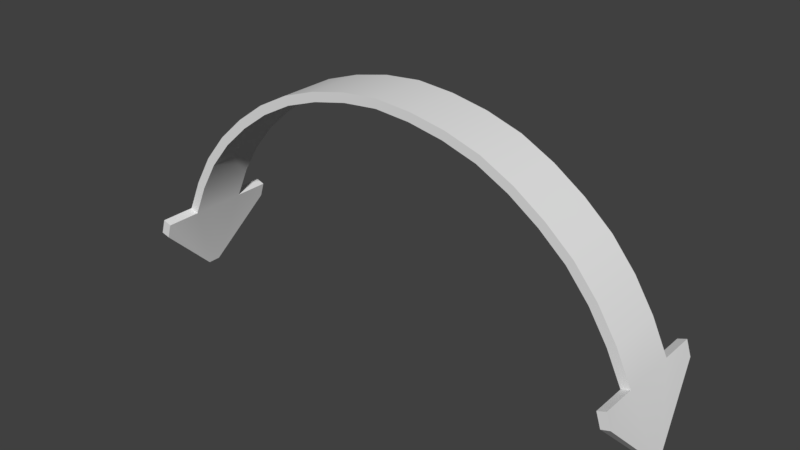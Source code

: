 # Source: Curved-Double-Arrow.blend  (saved by Blender 2.79.0; exported with 4.5.12 LTS)
import bpy
from mathutils import Matrix  # noqa: F401  (used for matrix-valued properties, if any)

bpy.ops.wm.read_factory_settings(use_empty=True)
scene = bpy.context.scene
scene.name = 'Scene'

# ---- collections
col_collection_1 = bpy.data.collections.new('Collection 1'); scene.collection.children.link(col_collection_1)

# ---- materials (node trees are filled in below, after node groups)
mat_mat_arrow = bpy.data.materials.new('mat_arrow')
mat_mat_arrow.alpha_threshold = 0.0
mat_mat_arrow.use_transparent_shadow = False
mat_mat_arrow.roughness = 0.5

# ---- material node trees

# ---- world
world_world = bpy.data.worlds.new('World'); scene.world = world_world
world_world.color = (0.05088, 0.05088, 0.05088)
world_world.use_sun_shadow = False
world_world.sun_shadow_jitter_overblur = 0.0
world_world.cycles.sampling_method = 'MANUAL'

# ---- meshes
me_cube_023 = bpy.data.meshes.new('Cube.023')
me_cube_023.from_pydata([(-2.912, 0.01289, 0.07315), (-3.015, 0.02534, 0.07315), (-2.912, 0.01289, -0.07315), (-3.015, 0.02534, -0.07315), (-2.749, 0.8153, -0.3203), (-2.846, 0.85, -0.3203), (-2.749, 0.8153, 0.3203), (-2.846, 0.85, 0.3203), (-2.8, 0.6482, 0.7192), (-2.899, 0.677, 0.7192), (-2.899, 0.677, -0.7192), (-2.8, 0.6482, -0.7192), (-2.749, 0.8153, -0.7192), (-2.846, 0.85, 0.7192), (-2.846, 0.85, -0.7192), (-2.749, 0.8153, 0.7192), (-0.424, 2.723, -0.3203), (-0.8087, 2.638, -0.3203), (-1.182, 2.508, -0.3203), (-1.531, 2.322, -0.3203), (-1.85, 2.09, -0.3203), (-2.14, 1.823, -0.3203), (-2.39, 1.517, -0.3203), (-2.59, 1.176, -0.3203), (-0.439, 2.826, 0.3203), (-0.8374, 2.737, 0.3203), (-1.224, 2.603, 0.3203), (-1.585, 2.411, 0.3203), (-1.915, 2.17, 0.3203), (-2.216, 1.893, 0.3203), (-2.475, 1.576, 0.3203), (-2.681, 1.223, 0.3203), (-2.681, 1.223, -0.3203), (-2.475, 1.576, -0.3203), (-2.216, 1.893, -0.3203), (-1.915, 2.17, -0.3203), (-1.585, 2.411, -0.3203), (-1.224, 2.603, -0.3203), (-0.8374, 2.737, -0.3203), (-0.439, 2.826, -0.3203), (-2.59, 1.176, 0.3203), (-2.39, 1.517, 0.3203), (-2.14, 1.823, 0.3203), (-1.85, 2.09, 0.3203), (-1.531, 2.322, 0.3203), (-1.182, 2.508, 0.3203), (-0.8087, 2.638, 0.3203), (-0.424, 2.723, 0.3203), (2.906, 0.06681, 0.07315), (3.009, 0.08032, 0.07315), (2.906, 0.06681, -0.07315), (3.009, 0.08032, -0.07315), (2.731, 0.8729, -0.3203), (2.827, 0.9096, -0.3203), (2.731, 0.8729, 0.3203), (2.827, 0.9096, 0.3203), (-0.03011, 2.761, -0.3203), (-0.03118, 2.864, -0.3203), (-0.03011, 2.761, 0.3203), (-0.03118, 2.864, 0.3203), (2.783, 0.7061, 0.7192), (2.881, 0.7369, 0.7192), (2.881, 0.7369, -0.7192), (2.783, 0.7061, -0.7192), (2.731, 0.8729, -0.7192), (2.827, 0.9096, 0.7192), (2.827, 0.9096, -0.7192), (2.731, 0.8729, 0.7192), (0.3639, 2.73, -0.3203), (0.7508, 2.655, -0.3203), (1.128, 2.535, -0.3203), (1.478, 2.352, -0.3203), (1.803, 2.128, -0.3203), (2.101, 1.869, -0.3203), (2.353, 1.564, -0.3203), (2.561, 1.229, -0.3203), (0.3768, 2.832, 0.3203), (0.7774, 2.755, 0.3203), (1.167, 2.63, 0.3203), (1.53, 2.441, 0.3203), (1.867, 2.209, 0.3203), (2.175, 1.941, 0.3203), (2.436, 1.625, 0.3203), (2.652, 1.279, 0.3203), (2.652, 1.279, -0.3203), (2.436, 1.625, -0.3203), (2.175, 1.941, -0.3203), (1.867, 2.209, -0.3203), (1.53, 2.441, -0.3203), (1.167, 2.63, -0.3203), (0.7774, 2.755, -0.3203), (0.3768, 2.832, -0.3203), (2.561, 1.229, 0.3203), (2.353, 1.564, 0.3203), (2.101, 1.869, 0.3203), (1.803, 2.128, 0.3203), (1.478, 2.352, 0.3203), (1.128, 2.535, 0.3203), (0.7508, 2.655, 0.3203), (0.3639, 2.73, 0.3203), (-2.912, 0.01289, -0.07315), (-2.912, 0.01289, -0.07315), (-2.912, 0.01289, 0.07315), (-2.912, 0.01289, 0.07315), (-3.015, 0.02534, 0.07315), (-3.015, 0.02534, 0.07315), (-3.015, 0.02534, -0.07315), (-3.015, 0.02534, -0.07315), (-2.59, 1.176, -0.3203), (-2.749, 0.8153, -0.3203), (-2.749, 0.8153, -0.3203), (-2.681, 1.223, 0.3203), (-2.846, 0.85, 0.3203), (-2.846, 0.85, 0.3203), (-2.749, 0.8153, 0.3203), (-2.749, 0.8153, 0.3203), (-2.846, 0.85, -0.3203), (-2.846, 0.85, -0.3203), (-0.439, 2.826, -0.3203), (-0.03118, 2.864, -0.3203), (-0.424, 2.723, 0.3203), (-0.03011, 2.761, 0.3203), (-2.8, 0.6482, 0.7192), (-2.8, 0.6482, 0.7192), (-2.899, 0.677, 0.7192), (-2.899, 0.677, 0.7192), (-2.899, 0.677, -0.7192), (-2.899, 0.677, -0.7192), (-2.8, 0.6482, -0.7192), (-2.8, 0.6482, -0.7192), (-2.749, 0.8153, -0.7192), (-2.749, 0.8153, -0.7192), (-2.846, 0.85, 0.7192), (-2.846, 0.85, 0.7192), (-2.846, 0.85, -0.7192), (-2.846, 0.85, -0.7192), (-2.749, 0.8153, 0.7192), (-2.749, 0.8153, 0.7192), (-0.03011, 2.761, -0.3203), (-0.424, 2.723, -0.3203), (-0.8087, 2.638, -0.3203), (-1.182, 2.508, -0.3203), (-1.531, 2.322, -0.3203), (-1.85, 2.09, -0.3203), (-2.14, 1.823, -0.3203), (-2.39, 1.517, -0.3203), (-0.03118, 2.864, 0.3203), (-0.439, 2.826, 0.3203), (-0.8374, 2.737, 0.3203), (-1.224, 2.603, 0.3203), (-1.585, 2.411, 0.3203), (-1.915, 2.17, 0.3203), (-2.216, 1.893, 0.3203), (-2.475, 1.576, 0.3203), (-2.681, 1.223, -0.3203), (-2.475, 1.576, -0.3203), (-2.216, 1.893, -0.3203), (-1.915, 2.17, -0.3203), (-1.585, 2.411, -0.3203), (-1.224, 2.603, -0.3203), (-0.8374, 2.737, -0.3203), (-2.59, 1.176, 0.3203), (-2.39, 1.517, 0.3203), (-2.14, 1.823, 0.3203), (-1.85, 2.09, 0.3203), (-1.531, 2.322, 0.3203), (-1.182, 2.508, 0.3203), (-0.8087, 2.638, 0.3203), (2.906, 0.06681, -0.07315), (2.906, 0.06681, -0.07315), (2.906, 0.06681, 0.07315), (2.906, 0.06681, 0.07315), (3.009, 0.08032, 0.07315), (3.009, 0.08032, 0.07315), (3.009, 0.08032, -0.07315), (3.009, 0.08032, -0.07315), (2.561, 1.229, -0.3203), (2.731, 0.8729, -0.3203), (2.731, 0.8729, -0.3203), (2.652, 1.279, 0.3203), (2.827, 0.9096, 0.3203), (2.827, 0.9096, 0.3203), (2.731, 0.8729, 0.3203), (2.731, 0.8729, 0.3203), (2.827, 0.9096, -0.3203), (2.827, 0.9096, -0.3203), (0.3768, 2.832, -0.3203), (0.3639, 2.73, 0.3203), (2.783, 0.7061, 0.7192), (2.783, 0.7061, 0.7192), (2.881, 0.7369, 0.7192), (2.881, 0.7369, 0.7192), (2.881, 0.7369, -0.7192), (2.881, 0.7369, -0.7192), (2.783, 0.7061, -0.7192), (2.783, 0.7061, -0.7192), (2.731, 0.8729, -0.7192), (2.731, 0.8729, -0.7192), (2.827, 0.9096, 0.7192), (2.827, 0.9096, 0.7192), (2.827, 0.9096, -0.7192), (2.827, 0.9096, -0.7192), (2.731, 0.8729, 0.7192), (2.731, 0.8729, 0.7192), (0.3639, 2.73, -0.3203), (0.7508, 2.655, -0.3203), (1.128, 2.535, -0.3203), (1.478, 2.352, -0.3203), (1.803, 2.128, -0.3203), (2.101, 1.869, -0.3203), (2.353, 1.564, -0.3203), (0.3768, 2.832, 0.3203), (0.7774, 2.755, 0.3203), (1.167, 2.63, 0.3203), (1.53, 2.441, 0.3203), (1.867, 2.209, 0.3203), (2.175, 1.941, 0.3203), (2.436, 1.625, 0.3203), (2.652, 1.279, -0.3203), (2.436, 1.625, -0.3203), (2.175, 1.941, -0.3203), (1.867, 2.209, -0.3203), (1.53, 2.441, -0.3203), (1.167, 2.63, -0.3203), (0.7774, 2.755, -0.3203), (2.561, 1.229, 0.3203), (2.353, 1.564, 0.3203), (2.101, 1.869, 0.3203), (1.803, 2.128, 0.3203), (1.478, 2.352, 0.3203), (1.128, 2.535, 0.3203), (0.7508, 2.655, 0.3203)], [], [(102, 104, 106, 100), (112, 105, 125, 132), (116, 107, 105, 112), (154, 116, 112, 111), (101, 109, 114, 103), (161, 31, 113, 115), (107, 116, 134, 127), (139, 118, 119, 138), (16, 56, 121, 120), (136, 133, 124, 122), (128, 126, 135, 130), (2, 3, 10, 129), (6, 7, 13, 137), (1, 0, 123, 9), (103, 114, 15, 8), (109, 101, 11, 131), (117, 110, 12, 14), (109, 108, 40, 114), (108, 145, 162, 40), (145, 144, 163, 162), (144, 143, 164, 163), (143, 142, 165, 164), (142, 141, 166, 165), (141, 140, 167, 166), (140, 16, 120, 167), (4, 5, 32, 23), (23, 32, 155, 22), (22, 155, 156, 21), (21, 156, 157, 20), (20, 157, 158, 19), (19, 158, 159, 18), (18, 159, 160, 17), (17, 160, 118, 139), (58, 146, 147, 47), (47, 147, 148, 46), (46, 148, 149, 45), (45, 149, 150, 44), (44, 150, 151, 43), (43, 151, 152, 42), (42, 152, 153, 41), (41, 153, 31, 161), (57, 39, 24, 59), (39, 38, 25, 24), (38, 37, 26, 25), (37, 36, 27, 26), (36, 35, 28, 27), (35, 34, 29, 28), (34, 33, 30, 29), (33, 154, 111, 30), (170, 168, 174, 172), (180, 198, 191, 173), (184, 180, 173, 175), (218, 179, 180, 184), (169, 171, 182, 177), (225, 183, 181, 83), (175, 193, 200, 184), (204, 138, 119, 186), (68, 187, 121, 56), (202, 188, 190, 199), (194, 196, 201, 192), (50, 195, 62, 51), (54, 203, 65, 55), (49, 61, 189, 48), (171, 60, 67, 182), (177, 197, 63, 169), (185, 66, 64, 178), (177, 182, 92, 176), (176, 92, 226, 210), (210, 226, 227, 209), (209, 227, 228, 208), (208, 228, 229, 207), (207, 229, 230, 206), (206, 230, 231, 205), (205, 231, 187, 68), (52, 75, 84, 53), (75, 74, 219, 84), (74, 73, 220, 219), (73, 72, 221, 220), (72, 71, 222, 221), (71, 70, 223, 222), (70, 69, 224, 223), (69, 204, 186, 224), (58, 99, 211, 146), (99, 98, 212, 211), (98, 97, 213, 212), (97, 96, 214, 213), (96, 95, 215, 214), (95, 94, 216, 215), (94, 93, 217, 216), (93, 225, 83, 217), (57, 59, 76, 91), (91, 76, 77, 90), (90, 77, 78, 89), (89, 78, 79, 88), (88, 79, 80, 87), (87, 80, 81, 86), (86, 81, 82, 85), (85, 82, 179, 218)])
me_cube_023.polygons.foreach_set('use_smooth', [True] * 98)
me_cube_023.materials.append(mat_mat_arrow)
me_cube_023.use_remesh_preserve_volume = False
me_cube_023.use_remesh_preserve_attributes = False
me_cube_023.use_mirror_vertex_groups = False
me_cube_023.update()
me_cube_023.normals_split_custom_set([tuple(v) for v in zip(*[iter([-0.1203, -0.9927, 2e-07, -0.1203, -0.9927, 2e-07, -0.1203, -0.9927, 2e-07, -0.1203, -0.9927, 2e-07, -0.9603, 0.2788, -0.01295, -0.9787, 0.2051, -0.006814, -0.974, 0.2244, -0.03272, -0.974, 0.2244, -0.03272, -0.9603, 0.2788, 0.01295, -0.9787, 0.2051, 0.006815, -0.9787, 0.2051, -0.006814, -0.9603, 0.2788, -0.01295, -0.8903, 0.4553, 1.998e-07, -0.9603, 0.2788, 0.01295, -0.9603, 0.2788, -0.01295, -0.8903, 0.4553, 1.998e-07, 0.9789, -0.2043, -0.006653, 0.9604, -0.2783, -0.01263, 0.9604, -0.2783, 0.01263, 0.9789, -0.2043, 0.006653, -1.79e-07, 3.285e-07, 1.0, -1.805e-07, 3.283e-07, 1.0, 6.748e-08, 3.649e-07, 1.0, 6.748e-08, 3.649e-07, 1.0, -0.9787, 0.2051, 0.006815, -0.9603, 0.2788, 0.01295, -0.974, 0.2244, 0.03272, -0.974, 0.2244, 0.03272, 0.0, 0.0, -1.0, 0.0, 0.0, -1.0, -2.241e-08, 0.0, -1.0, -2.248e-08, 0.0, -1.0, 0.1561, -0.9877, 2.365e-07, 0.008062, -1.0, -1.231e-07, 0.008062, -1.0, -1.231e-07, 0.1561, -0.9877, 2.365e-07, 1.013e-07, 3.936e-07, 1.0, 1.013e-07, 3.936e-07, 1.0, 1.013e-07, 3.936e-07, 1.0, 1.013e-07, 3.936e-07, 1.0, -1.621e-06, 5.832e-07, -1.0, -1.621e-06, 5.832e-07, -1.0, -1.621e-06, 5.832e-07, -1.0, -1.621e-06, 5.832e-07, -1.0, -0.1407, -0.689, -0.711, -0.1407, -0.689, -0.711, -0.1407, -0.689, -0.711, -0.1407, -0.689, -0.711, 0.3354, 0.9421, -1.806e-07, 0.3354, 0.9421, -1.806e-07, 0.3354, 0.9421, -1.806e-07, 0.3354, 0.9421, -1.806e-07, -0.1407, -0.689, 0.711, -0.1407, -0.689, 0.711, -0.1407, -0.689, 0.711, -0.1407, -0.689, 0.711, 0.9789, -0.2043, 0.006653, 0.9604, -0.2783, 0.01263, 0.9742, -0.2235, 0.03178, 0.9742, -0.2235, 0.03178, 0.9604, -0.2783, -0.01263, 0.9789, -0.2043, -0.006653, 0.9742, -0.2235, -0.03178, 0.9742, -0.2235, -0.03178, 0.3354, 0.9421, -1.806e-07, 0.3354, 0.9421, -1.806e-07, 0.3354, 0.9421, -1.806e-07, 0.3354, 0.9421, -1.806e-07, 0.9604, -0.2783, -0.01263, 0.8904, -0.4552, 8.858e-08, 0.8904, -0.4552, 8.858e-08, 0.9604, -0.2783, 0.01263, 0.8904, -0.4552, 8.858e-08, 0.821, -0.5709, 5.911e-08, 0.821, -0.5709, 5.911e-08, 0.8904, -0.4552, 8.858e-08, 0.821, -0.5709, 5.911e-08, 0.7274, -0.6862, -1.183e-07, 0.7274, -0.6862, -1.183e-07, 0.821, -0.5709, 5.911e-08, 0.7274, -0.6862, -1.183e-07, 0.6344, -0.773, -1.182e-07, 0.6344, -0.773, -1.182e-07, 0.7274, -0.6862, -1.183e-07, 0.6344, -0.773, -1.182e-07, 0.5312, -0.8472, 0.0, 0.5312, -0.8472, 0.0, 0.6344, -0.773, -1.182e-07, 0.5312, -0.8472, 0.0, 0.3998, -0.9166, 0.0, 0.3998, -0.9166, 0.0, 0.5312, -0.8472, 0.0, 0.3998, -0.9166, 0.0, 0.2728, -0.9621, 2.364e-07, 0.2728, -0.9621, 2.364e-07, 0.3998, -0.9166, 0.0, 0.2728, -0.9621, 2.364e-07, 0.1561, -0.9877, 2.365e-07, 0.1561, -0.9877, 2.365e-07, 0.2728, -0.9621, 2.364e-07, -6.073e-07, 2.333e-07, -1.0, -6.073e-07, 2.333e-07, -1.0, -1.069e-06, 4.917e-07, -1.0, -1.066e-06, 4.901e-07, -1.0, -1.066e-06, 4.901e-07, -1.0, -1.069e-06, 4.917e-07, -1.0, -1.414e-06, 5.091e-07, -1.0, -1.414e-06, 5.106e-07, -1.0, -1.414e-06, 5.106e-07, -1.0, -1.414e-06, 5.091e-07, -1.0, -9.218e-07, 6.602e-07, -1.0, -9.179e-07, 6.642e-07, -1.0, -9.179e-07, 6.642e-07, -1.0, -9.218e-07, 6.602e-07, -1.0, -7.195e-07, 9.07e-07, -1.0, -7.195e-07, 9.07e-07, -1.0, -7.195e-07, 9.07e-07, -1.0, -7.195e-07, 9.07e-07, -1.0, -4.248e-07, 3.784e-07, -1.0, -4.296e-07, 3.823e-07, -1.0, -4.296e-07, 3.823e-07, -1.0, -4.248e-07, 3.784e-07, -1.0, 6.727e-08, 0.0, -1.0, 6.742e-08, 0.0, -1.0, 6.742e-08, 0.0, -1.0, 6.727e-08, 0.0, -1.0, 4.507e-08, 0.0, -1.0, 4.48e-08, 0.0, -1.0, 4.48e-08, 0.0, -1.0, 4.507e-08, 0.0, -1.0, 0.0, 0.0, -1.0, 0.0, 0.0, -1.0, -1.018e-08, -4.007e-08, 1.0, -1.169e-08, -4.009e-08, 1.0, -2.263e-07, 5.677e-07, 1.0, -2.219e-07, 5.763e-07, 1.0, -2.219e-07, 5.763e-07, 1.0, -2.263e-07, 5.677e-07, 1.0, -3.157e-07, 1.09e-06, 1.0, -3.133e-07, 1.091e-06, 1.0, -3.133e-07, 1.091e-06, 1.0, -3.157e-07, 1.09e-06, 1.0, -5.157e-07, 1.074e-06, 1.0, -5.17e-07, 1.074e-06, 1.0, -5.17e-07, 1.074e-06, 1.0, -5.157e-07, 1.074e-06, 1.0, -4.037e-07, 1.132e-06, 1.0, -4.047e-07, 1.131e-06, 1.0, -4.047e-07, 1.131e-06, 1.0, -4.037e-07, 1.132e-06, 1.0, -2.923e-07, 5.528e-07, 1.0, -2.923e-07, 5.528e-07, 1.0, -2.923e-07, 5.528e-07, 1.0, -2.923e-07, 5.528e-07, 1.0, -2.025e-07, 2.417e-07, 1.0, -2.013e-07, 2.392e-07, 1.0, -2.013e-07, 2.392e-07, 1.0, -2.025e-07, 2.417e-07, 1.0, -3.701e-07, 3.866e-07, 1.0, -3.705e-07, 3.86e-07, 1.0, -3.705e-07, 3.86e-07, 1.0, -3.701e-07, 3.866e-07, 1.0, -1.805e-07, 3.283e-07, 1.0, -1.79e-07, 3.285e-07, 1.0, -0.00814, 1.0, 4.563e-07, -0.1558, 0.9878, 2.276e-07, -0.1558, 0.9878, 2.276e-07, -0.00814, 1.0, 4.563e-07, -0.1558, 0.9878, 2.276e-07, -0.273, 0.962, -2.28e-07, -0.273, 0.962, -2.28e-07, -0.1558, 0.9878, 2.276e-07, -0.273, 0.962, -2.28e-07, -0.3999, 0.9165, -3.423e-07, -0.3999, 0.9165, -3.423e-07, -0.273, 0.962, -2.28e-07, -0.3999, 0.9165, -3.423e-07, -0.531, 0.8474, -1.139e-07, -0.531, 0.8474, -1.139e-07, -0.3999, 0.9165, -3.423e-07, -0.531, 0.8474, -1.139e-07, -0.6344, 0.773, 2.282e-07, -0.6344, 0.773, 2.282e-07, -0.531, 0.8474, -1.139e-07, -0.6344, 0.773, 2.282e-07, -0.7276, 0.686, 3.423e-07, -0.7276, 0.686, 3.423e-07, -0.6344, 0.773, 2.282e-07, -0.7276, 0.686, 3.423e-07, -0.8209, 0.571, 1.139e-07, -0.8209, 0.571, 1.139e-07, -0.7276, 0.686, 3.423e-07, -0.8209, 0.571, 1.139e-07, -0.8903, 0.4553, 1.998e-07, -0.8903, 0.4553, 1.998e-07, -0.8209, 0.571, 1.139e-07, 0.1306, -0.9914, 5.231e-07, 0.1306, -0.9914, 5.231e-07, 0.1306, -0.9914, 5.231e-07, 0.1306, -0.9914, 5.231e-07, 0.9552, 0.2958, -0.01171, 0.9713, 0.2358, -0.0296, 0.9713, 0.2358, -0.0296, 0.9758, 0.2185, -0.00614, 0.9552, 0.2958, 0.01171, 0.9552, 0.2958, -0.01171, 0.9758, 0.2185, -0.00614, 0.9758, 0.2185, 0.00614, 0.8773, 0.4799, -8.559e-08, 0.8773, 0.4799, -8.559e-08, 0.9552, 0.2958, -0.01171, 0.9552, 0.2958, 0.01171, -0.976, -0.2176, -0.005966, -0.976, -0.2176, 0.005966, -0.9553, -0.2954, 0.01136, -0.9553, -0.2954, -0.01136, -5.392e-07, -3.096e-07, 1.0, -7.192e-07, -4.394e-07, 1.0, -7.192e-07, -4.394e-07, 1.0, -5.398e-07, -3.1e-07, 1.0, 0.9758, 0.2185, 0.00614, 0.9713, 0.2358, 0.0296, 0.9713, 0.2358, 0.0296, 0.9552, 0.2958, 0.01171, -2.231e-08, 0.0, -1.0, -2.248e-08, 0.0, -1.0, -2.241e-08, 0.0, -1.0, -2.258e-08, 0.0, -1.0, -0.1342, -0.9909, 1.136e-07, -0.1342, -0.9909, 1.136e-07, 0.008062, -1.0, -1.231e-07, 0.008062, -1.0, -1.231e-07, 4.053e-07, 9.506e-07, 1.0, 4.053e-07, 9.506e-07, 1.0, 4.053e-07, 9.506e-07, 1.0, 4.053e-07, 9.506e-07, 1.0, -4.053e-07, 3.169e-07, -1.0, -4.053e-07, 3.169e-07, -1.0, -4.053e-07, 3.169e-07, -1.0, -4.053e-07, 3.169e-07, -1.0, 0.1506, -0.6832, -0.7145, 0.1506, -0.6832, -0.7145, 0.1506, -0.6832, -0.7145, 0.1506, -0.6832, -0.7145, -0.3548, 0.9349, -3.611e-07, -0.3548, 0.9349, -3.611e-07, -0.3548, 0.9349, -3.611e-07, -0.3548, 0.9349, -3.611e-07, 0.1506, -0.6832, 0.7145, 0.1506, -0.6832, 0.7145, 0.1506, -0.6832, 0.7145, 0.1506, -0.6832, 0.7145, -0.976, -0.2176, 0.005966, -0.9716, -0.2348, 0.02859, -0.9716, -0.2348, 0.02859, -0.9553, -0.2954, 0.01136, -0.9553, -0.2954, -0.01136, -0.9716, -0.2348, -0.02859, -0.9716, -0.2348, -0.02859, -0.976, -0.2176, -0.005966, -0.3548, 0.9349, -5.417e-07, -0.3548, 0.9349, -5.417e-07, -0.3548, 0.9349, -5.417e-07, -0.3548, 0.9349, -5.417e-07, -0.9553, -0.2954, -0.01136, -0.9553, -0.2954, 0.01136, -0.8773, -0.48, -1.398e-07, -0.8773, -0.48, -1.398e-07, -0.8773, -0.48, -1.398e-07, -0.8773, -0.48, -1.398e-07, -0.8117, -0.5841, -9.081e-08, -0.8117, -0.5841, -9.081e-08, -0.8117, -0.5841, -9.081e-08, -0.8117, -0.5841, -9.081e-08, -0.7162, -0.6979, 1.469e-07, -0.7162, -0.6979, 1.469e-07, -0.7162, -0.6979, 1.469e-07, -0.7162, -0.6979, 1.469e-07, -0.6125, -0.7905, -1.265e-07, -0.6125, -0.7905, -1.265e-07, -0.6125, -0.7905, -1.265e-07, -0.6125, -0.7905, -1.265e-07, -0.5161, -0.8565, -3.486e-07, -0.5161, -0.8565, -3.486e-07, -0.5161, -0.8565, -3.486e-07, -0.5161, -0.8565, -3.486e-07, -0.3849, -0.923, -2.077e-07, -0.3849, -0.923, -2.077e-07, -0.3849, -0.923, -2.077e-07, -0.3849, -0.923, -2.077e-07, -0.2472, -0.969, 1.635e-07, -0.2472, -0.969, 1.635e-07, -0.2472, -0.969, 1.635e-07, -0.2472, -0.969, 1.635e-07, -0.1342, -0.9909, 1.136e-07, -0.1342, -0.9909, 1.136e-07, -1.798e-07, -1.349e-07, -1.0, -2.7e-07, -2.832e-07, -1.0, -2.697e-07, -2.827e-07, -1.0, -1.798e-07, -1.349e-07, -1.0, -2.7e-07, -2.832e-07, -1.0, -8.049e-07, -8.214e-07, -1.0, -8.104e-07, -8.262e-07, -1.0, -2.697e-07, -2.827e-07, -1.0, -8.049e-07, -8.214e-07, -1.0, -8.063e-07, -1.143e-06, -1.0, -8.084e-07, -1.144e-06, -1.0, -8.104e-07, -8.262e-07, -1.0, -8.063e-07, -1.143e-06, -1.0, -1.788e-07, -5.327e-07, -1.0, -1.805e-07, -5.376e-07, -1.0, -8.084e-07, -1.144e-06, -1.0, -1.788e-07, -5.327e-07, -1.0, 1.336e-07, 5.742e-07, -1.0, 1.355e-07, 5.822e-07, -1.0, -1.805e-07, -5.376e-07, -1.0, 1.336e-07, 5.742e-07, -1.0, 4.487e-07, 1.081e-06, -1.0, 4.486e-07, 1.081e-06, -1.0, 1.355e-07, 5.822e-07, -1.0, 4.487e-07, 1.081e-06, -1.0, 3.12e-07, 4.994e-07, -1.0, 3.162e-07, 5.061e-07, -1.0, 4.486e-07, 1.081e-06, -1.0, 3.12e-07, 4.994e-07, -1.0, -2.231e-08, 0.0, -1.0, -2.258e-08, 0.0, -1.0, 3.162e-07, 5.061e-07, -1.0, -1.018e-08, -4.007e-08, 1.0, 2.34e-07, 5.821e-07, 1.0, 2.373e-07, 5.747e-07, 1.0, -1.169e-08, -4.009e-08, 1.0, 2.34e-07, 5.821e-07, 1.0, 2.193e-08, 1.194e-06, 1.0, 2.283e-08, 1.194e-06, 1.0, 2.373e-07, 5.747e-07, 1.0, 2.193e-08, 1.194e-06, 1.0, 8.972e-08, 5.984e-07, 1.0, 8.972e-08, 5.979e-07, 1.0, 2.283e-08, 1.194e-06, 1.0, 8.972e-08, 5.984e-07, 1.0, 4.455e-08, 0.0, 1.0, 4.517e-08, 0.0, 1.0, 8.972e-08, 5.979e-07, 1.0, 4.455e-08, 0.0, 1.0, 8.941e-08, 0.0, 1.0, 9.025e-08, 0.0, 1.0, 4.517e-08, 0.0, 1.0, 8.941e-08, 0.0, 1.0, 9.002e-08, 1.129e-07, 1.0, 8.961e-08, 1.134e-07, 1.0, 9.025e-08, 0.0, 1.0, 9.002e-08, 1.129e-07, 1.0, -1.81e-07, 2.182e-08, 1.0, -1.788e-07, 2.429e-08, 1.0, 8.961e-08, 1.134e-07, 1.0, -1.81e-07, 2.182e-08, 1.0, -5.392e-07, -3.096e-07, 1.0, -5.398e-07, -3.1e-07, 1.0, -1.788e-07, 2.429e-08, 1.0, -0.00814, 1.0, 4.563e-07, -0.00814, 1.0, 4.563e-07, 0.1339, 0.991, 3.398e-07, 0.1339, 0.991, 3.398e-07, 0.1339, 0.991, 3.398e-07, 0.1339, 0.991, 3.398e-07, 0.2475, 0.9689, 2.804e-07, 0.2475, 0.9689, 2.804e-07, 0.2475, 0.9689, 2.804e-07, 0.2475, 0.9689, 2.804e-07, 0.3849, 0.9229, 3.369e-07, 0.3849, 0.9229, 3.369e-07, 0.3849, 0.9229, 3.369e-07, 0.3849, 0.9229, 3.369e-07, 0.5158, 0.8567, 3.484e-07, 0.5158, 0.8567, 3.484e-07, 0.5158, 0.8567, 3.484e-07, 0.5158, 0.8567, 3.484e-07, 0.6127, 0.7903, 2.075e-07, 0.6127, 0.7903, 2.075e-07, 0.6127, 0.7903, 2.075e-07, 0.6127, 0.7903, 2.075e-07, 0.7163, 0.6978, 8.406e-08, 0.7163, 0.6978, 8.406e-08, 0.7163, 0.6978, 8.406e-08, 0.7163, 0.6978, 8.406e-08, 0.8115, 0.5843, -1.144e-10, 0.8115, 0.5843, -1.141e-10, 0.8115, 0.5843, -1.141e-10, 0.8115, 0.5843, -1.144e-10, 0.8773, 0.4799, -8.559e-08, 0.8773, 0.4799, -8.559e-08])] * 3)])

# ---- objects
ob_cube_012 = bpy.data.objects.new('Cube.012', me_cube_023)

# ---- transforms, parenting, visibility, modifiers, constraints
ob_cube_012.location = (0.0, 0.0, 0.0)
ob_cube_012.rotation_euler = (1.571, -0.0, 0.0)
ob_cube_012.color = (0.8, 0.8, 0.8, 1.0)
ob_cube_012.lineart.crease_threshold = 0.0

# ---- collection membership
col_collection_1.objects.link(ob_cube_012)

# ---- scene / render settings (as saved in the file)
scene.frame_start = 1; scene.frame_end = 250; scene.frame_set(2)
scene.render.engine = 'BLENDER_EEVEE_NEXT'
scene.render.resolution_percentage = 50
scene.render.dither_intensity = 0.0
scene.cycles.use_denoising = False
scene.cycles.samples = 128
scene.cycles.sampling_pattern = 'TABULATED_SOBOL'
scene.cycles.use_adaptive_sampling = False
scene.cycles.use_light_tree = False
scene.cycles.blur_glossy = 0.0
scene.cycles.sample_clamp_indirect = 0.0
scene.view_settings.view_transform = 'Standard'
bpy.context.view_layer.update()

# ---- added for rendering (the .blend has no active camera and no usable light): camera, sun
cam_auto = bpy.data.cameras.new('AutoCamera')
cam_auto.lens = 50.0
cam_auto.sensor_width = 36.0
cam_auto.clip_end = 1000.0
ob_auto_camera = bpy.data.objects.new('AutoCamera', cam_auto)
scene.collection.objects.link(ob_auto_camera)
ob_auto_camera.location = (6.30494, -7.56931, 6.48462)
ob_auto_camera.rotation_euler = (1.09748, -7.21219e-08, 0.694738)
scene.camera = ob_auto_camera
light_auto_sun = bpy.data.lights.new('AutoSun', 'SUN')
light_auto_sun.energy = 3.0
light_auto_sun.angle = 0.0523599
ob_auto_sun = bpy.data.objects.new('AutoSun', light_auto_sun)
scene.collection.objects.link(ob_auto_sun)
ob_auto_sun.rotation_euler = (0.872665, 0.174533, 0.523599)
bpy.context.view_layer.update()
